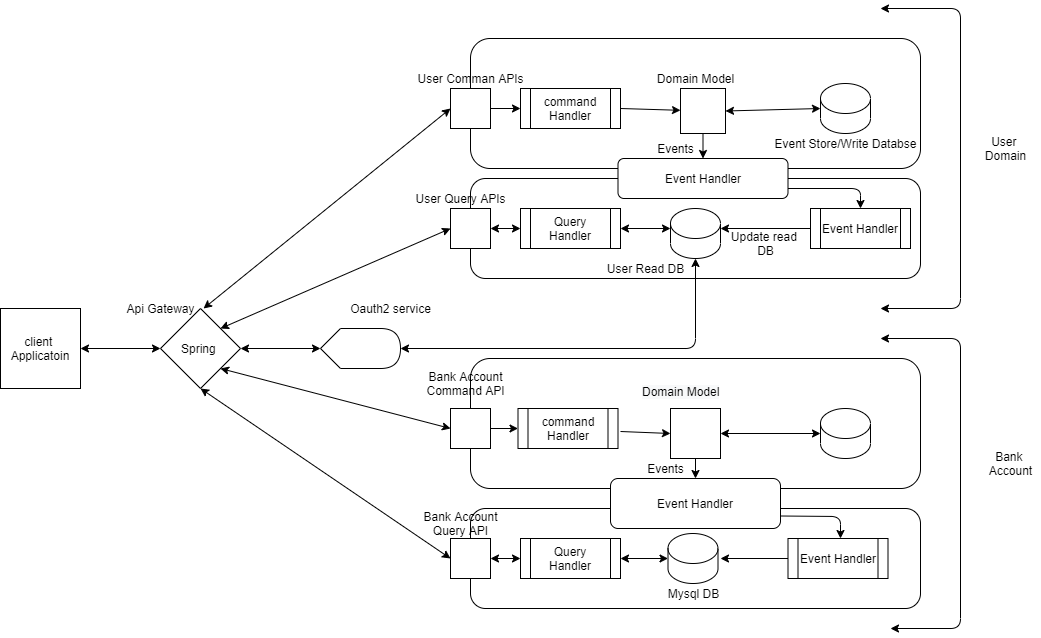

The diagram above was exported from draw.io. Its source (the exported page's mxGraphModel, read from the mxfile embedded in the PNG):
<mxGraphModel dx="849" dy="1590" grid="1" gridSize="10" guides="1" tooltips="1" connect="1" arrows="1" fold="1" page="1" pageScale="1" pageWidth="850" pageHeight="1100" math="0" shadow="0">
  <root>
    <mxCell id="0" />
    <mxCell id="1" parent="0" />
    <mxCell id="Q-kc4Sg5_urtsn6Ku7JY-1" value="client&amp;nbsp;&lt;br&gt;Applicatoin" style="whiteSpace=wrap;html=1;aspect=fixed;" parent="1" vertex="1">
      <mxGeometry x="40" y="160" width="80" height="80" as="geometry" />
    </mxCell>
    <mxCell id="Q-kc4Sg5_urtsn6Ku7JY-2" value="Spring&amp;nbsp;" style="rhombus;whiteSpace=wrap;html=1;" parent="1" vertex="1">
      <mxGeometry x="200" y="160" width="80" height="80" as="geometry" />
    </mxCell>
    <mxCell id="Q-kc4Sg5_urtsn6Ku7JY-4" value="" style="endArrow=classic;startArrow=classic;html=1;entryX=0;entryY=0.5;entryDx=0;entryDy=0;exitX=1;exitY=0.5;exitDx=0;exitDy=0;" parent="1" source="Q-kc4Sg5_urtsn6Ku7JY-1" target="Q-kc4Sg5_urtsn6Ku7JY-2" edge="1">
      <mxGeometry width="50" height="50" relative="1" as="geometry">
        <mxPoint x="400" y="270" as="sourcePoint" />
        <mxPoint x="450" y="220" as="targetPoint" />
        <Array as="points">
          <mxPoint x="120" y="200" />
        </Array>
      </mxGeometry>
    </mxCell>
    <mxCell id="Q-kc4Sg5_urtsn6Ku7JY-5" value="" style="endArrow=classic;startArrow=classic;html=1;entryX=1;entryY=0.5;entryDx=0;entryDy=0;exitX=0;exitY=0.5;exitDx=0;exitDy=0;" parent="1" target="Q-kc4Sg5_urtsn6Ku7JY-2" edge="1">
      <mxGeometry width="50" height="50" relative="1" as="geometry">
        <mxPoint x="360" y="200" as="sourcePoint" />
        <mxPoint x="450" y="220" as="targetPoint" />
      </mxGeometry>
    </mxCell>
    <mxCell id="Q-kc4Sg5_urtsn6Ku7JY-8" value="&lt;span&gt;Api Gateway&lt;/span&gt;" style="text;html=1;align=center;verticalAlign=middle;resizable=0;points=[];autosize=1;strokeColor=none;" parent="1" vertex="1">
      <mxGeometry x="160" y="150" width="80" height="20" as="geometry" />
    </mxCell>
    <mxCell id="Q-kc4Sg5_urtsn6Ku7JY-13" value="" style="rounded=1;whiteSpace=wrap;html=1;" parent="1" vertex="1">
      <mxGeometry x="510" y="-110" width="450" height="130" as="geometry" />
    </mxCell>
    <mxCell id="Q-kc4Sg5_urtsn6Ku7JY-6" value="" style="whiteSpace=wrap;html=1;aspect=fixed;" parent="1" vertex="1">
      <mxGeometry x="490" y="-60" width="40" height="40" as="geometry" />
    </mxCell>
    <mxCell id="Q-kc4Sg5_urtsn6Ku7JY-7" value="User Comman APIs" style="text;html=1;align=center;verticalAlign=middle;resizable=0;points=[];autosize=1;strokeColor=none;" parent="1" vertex="1">
      <mxGeometry x="450" y="-80" width="120" height="20" as="geometry" />
    </mxCell>
    <mxCell id="Q-kc4Sg5_urtsn6Ku7JY-14" value="" style="rounded=1;whiteSpace=wrap;html=1;" parent="1" vertex="1">
      <mxGeometry x="510" y="30" width="450" height="100" as="geometry" />
    </mxCell>
    <mxCell id="Q-kc4Sg5_urtsn6Ku7JY-11" value="User Query APIs" style="text;html=1;align=center;verticalAlign=middle;resizable=0;points=[];autosize=1;strokeColor=none;" parent="1" vertex="1">
      <mxGeometry x="450" y="40" width="100" height="20" as="geometry" />
    </mxCell>
    <mxCell id="Q-kc4Sg5_urtsn6Ku7JY-9" value="" style="whiteSpace=wrap;html=1;aspect=fixed;" parent="1" vertex="1">
      <mxGeometry x="490" y="60" width="40" height="40" as="geometry" />
    </mxCell>
    <mxCell id="Q-kc4Sg5_urtsn6Ku7JY-16" value="command&lt;br&gt;Handler" style="shape=process;whiteSpace=wrap;html=1;backgroundOutline=1;" parent="1" vertex="1">
      <mxGeometry x="560" y="-60" width="100" height="40" as="geometry" />
    </mxCell>
    <mxCell id="Q-kc4Sg5_urtsn6Ku7JY-17" value="Query Handler&lt;br&gt;" style="shape=process;whiteSpace=wrap;html=1;backgroundOutline=1;" parent="1" vertex="1">
      <mxGeometry x="560" y="60" width="100" height="40" as="geometry" />
    </mxCell>
    <mxCell id="Q-kc4Sg5_urtsn6Ku7JY-18" value="" style="shape=cylinder3;whiteSpace=wrap;html=1;boundedLbl=1;backgroundOutline=1;size=15;" parent="1" vertex="1">
      <mxGeometry x="710" y="60" width="50" height="50" as="geometry" />
    </mxCell>
    <mxCell id="Q-kc4Sg5_urtsn6Ku7JY-19" value="" style="shape=cylinder3;whiteSpace=wrap;html=1;boundedLbl=1;backgroundOutline=1;size=15;" parent="1" vertex="1">
      <mxGeometry x="860" y="-65" width="50" height="50" as="geometry" />
    </mxCell>
    <mxCell id="Q-kc4Sg5_urtsn6Ku7JY-20" value="" style="whiteSpace=wrap;html=1;aspect=fixed;" parent="1" vertex="1">
      <mxGeometry x="720" y="-60" width="45" height="45" as="geometry" />
    </mxCell>
    <mxCell id="Q-kc4Sg5_urtsn6Ku7JY-21" value="" style="shape=display;whiteSpace=wrap;html=1;" parent="1" vertex="1">
      <mxGeometry x="360" y="180" width="80" height="40" as="geometry" />
    </mxCell>
    <mxCell id="Q-kc4Sg5_urtsn6Ku7JY-22" value="Oauth2 service&lt;br&gt;" style="text;html=1;align=center;verticalAlign=middle;resizable=0;points=[];autosize=1;strokeColor=none;" parent="1" vertex="1">
      <mxGeometry x="380" y="150" width="100" height="20" as="geometry" />
    </mxCell>
    <mxCell id="Q-kc4Sg5_urtsn6Ku7JY-24" value="Event Handler" style="shape=process;whiteSpace=wrap;html=1;backgroundOutline=1;" parent="1" vertex="1">
      <mxGeometry x="850" y="60" width="100" height="40" as="geometry" />
    </mxCell>
    <mxCell id="Q-kc4Sg5_urtsn6Ku7JY-25" value="" style="endArrow=classic;startArrow=classic;html=1;exitX=1.038;exitY=0.5;exitDx=0;exitDy=0;exitPerimeter=0;entryX=0;entryY=0.5;entryDx=0;entryDy=0;" parent="1" source="Q-kc4Sg5_urtsn6Ku7JY-8" target="Q-kc4Sg5_urtsn6Ku7JY-6" edge="1">
      <mxGeometry width="50" height="50" relative="1" as="geometry">
        <mxPoint x="610" y="150" as="sourcePoint" />
        <mxPoint x="660" y="100" as="targetPoint" />
      </mxGeometry>
    </mxCell>
    <mxCell id="Q-kc4Sg5_urtsn6Ku7JY-27" value="" style="endArrow=classic;startArrow=classic;html=1;exitX=1;exitY=0;exitDx=0;exitDy=0;entryX=0;entryY=0.5;entryDx=0;entryDy=0;entryPerimeter=0;" parent="1" source="Q-kc4Sg5_urtsn6Ku7JY-2" target="Q-kc4Sg5_urtsn6Ku7JY-9" edge="1">
      <mxGeometry width="50" height="50" relative="1" as="geometry">
        <mxPoint x="610" y="150" as="sourcePoint" />
        <mxPoint x="660" y="100" as="targetPoint" />
      </mxGeometry>
    </mxCell>
    <mxCell id="Q-kc4Sg5_urtsn6Ku7JY-28" value="" style="endArrow=classic;startArrow=classic;html=1;exitX=0;exitY=0.5;exitDx=0;exitDy=0;entryX=1;entryY=0.5;entryDx=0;entryDy=0;" parent="1" source="Q-kc4Sg5_urtsn6Ku7JY-17" target="Q-kc4Sg5_urtsn6Ku7JY-9" edge="1">
      <mxGeometry width="50" height="50" relative="1" as="geometry">
        <mxPoint x="610" y="150" as="sourcePoint" />
        <mxPoint x="540" y="80" as="targetPoint" />
      </mxGeometry>
    </mxCell>
    <mxCell id="Q-kc4Sg5_urtsn6Ku7JY-32" value="Domain Model" style="text;html=1;align=center;verticalAlign=middle;resizable=0;points=[];autosize=1;strokeColor=none;" parent="1" vertex="1">
      <mxGeometry x="690" y="-80" width="90" height="20" as="geometry" />
    </mxCell>
    <mxCell id="Q-kc4Sg5_urtsn6Ku7JY-34" value="" style="endArrow=classic;html=1;exitX=1;exitY=0.5;exitDx=0;exitDy=0;entryX=0;entryY=0.5;entryDx=0;entryDy=0;" parent="1" source="Q-kc4Sg5_urtsn6Ku7JY-6" target="Q-kc4Sg5_urtsn6Ku7JY-16" edge="1">
      <mxGeometry width="50" height="50" relative="1" as="geometry">
        <mxPoint x="610" y="150" as="sourcePoint" />
        <mxPoint x="660" y="100" as="targetPoint" />
      </mxGeometry>
    </mxCell>
    <mxCell id="Q-kc4Sg5_urtsn6Ku7JY-35" value="" style="endArrow=classic;html=1;exitX=1;exitY=0.5;exitDx=0;exitDy=0;" parent="1" source="Q-kc4Sg5_urtsn6Ku7JY-16" target="Q-kc4Sg5_urtsn6Ku7JY-20" edge="1">
      <mxGeometry width="50" height="50" relative="1" as="geometry">
        <mxPoint x="610" y="150" as="sourcePoint" />
        <mxPoint x="660" y="100" as="targetPoint" />
      </mxGeometry>
    </mxCell>
    <mxCell id="Q-kc4Sg5_urtsn6Ku7JY-36" value="" style="endArrow=classic;startArrow=classic;html=1;entryX=0;entryY=0.5;entryDx=0;entryDy=0;entryPerimeter=0;exitX=1;exitY=0.5;exitDx=0;exitDy=0;" parent="1" source="Q-kc4Sg5_urtsn6Ku7JY-20" target="Q-kc4Sg5_urtsn6Ku7JY-19" edge="1">
      <mxGeometry width="50" height="50" relative="1" as="geometry">
        <mxPoint x="610" y="150" as="sourcePoint" />
        <mxPoint x="660" y="100" as="targetPoint" />
      </mxGeometry>
    </mxCell>
    <mxCell id="Q-kc4Sg5_urtsn6Ku7JY-37" value="Event Store/Write Databse" style="text;html=1;align=center;verticalAlign=middle;resizable=0;points=[];autosize=1;strokeColor=none;" parent="1" vertex="1">
      <mxGeometry x="805" y="-15" width="160" height="20" as="geometry" />
    </mxCell>
    <mxCell id="Q-kc4Sg5_urtsn6Ku7JY-38" value="Event Handler" style="rounded=1;whiteSpace=wrap;html=1;" parent="1" vertex="1">
      <mxGeometry x="657.5" y="10" width="170" height="40" as="geometry" />
    </mxCell>
    <mxCell id="Q-kc4Sg5_urtsn6Ku7JY-39" value="" style="endArrow=classic;html=1;exitX=0.5;exitY=1;exitDx=0;exitDy=0;entryX=0.5;entryY=0;entryDx=0;entryDy=0;" parent="1" source="Q-kc4Sg5_urtsn6Ku7JY-20" target="Q-kc4Sg5_urtsn6Ku7JY-38" edge="1">
      <mxGeometry width="50" height="50" relative="1" as="geometry">
        <mxPoint x="610" y="150" as="sourcePoint" />
        <mxPoint x="660" y="100" as="targetPoint" />
      </mxGeometry>
    </mxCell>
    <mxCell id="Q-kc4Sg5_urtsn6Ku7JY-40" value="Events" style="text;html=1;align=center;verticalAlign=middle;resizable=0;points=[];autosize=1;strokeColor=none;" parent="1" vertex="1">
      <mxGeometry x="690" y="-10" width="50" height="20" as="geometry" />
    </mxCell>
    <mxCell id="Q-kc4Sg5_urtsn6Ku7JY-41" value="" style="endArrow=classic;html=1;entryX=0.5;entryY=0;entryDx=0;entryDy=0;exitX=1;exitY=0.75;exitDx=0;exitDy=0;" parent="1" source="Q-kc4Sg5_urtsn6Ku7JY-38" target="Q-kc4Sg5_urtsn6Ku7JY-24" edge="1">
      <mxGeometry width="50" height="50" relative="1" as="geometry">
        <mxPoint x="610" y="150" as="sourcePoint" />
        <mxPoint x="660" y="100" as="targetPoint" />
        <Array as="points">
          <mxPoint x="900" y="40" />
        </Array>
      </mxGeometry>
    </mxCell>
    <mxCell id="Q-kc4Sg5_urtsn6Ku7JY-42" value="User Read DB" style="text;html=1;align=center;verticalAlign=middle;resizable=0;points=[];autosize=1;strokeColor=none;" parent="1" vertex="1">
      <mxGeometry x="640" y="110" width="90" height="20" as="geometry" />
    </mxCell>
    <mxCell id="Q-kc4Sg5_urtsn6Ku7JY-43" value="" style="endArrow=classic;html=1;exitX=0;exitY=0.5;exitDx=0;exitDy=0;entryX=1;entryY=0;entryDx=0;entryDy=20;entryPerimeter=0;" parent="1" source="Q-kc4Sg5_urtsn6Ku7JY-24" target="Q-kc4Sg5_urtsn6Ku7JY-18" edge="1">
      <mxGeometry width="50" height="50" relative="1" as="geometry">
        <mxPoint x="610" y="150" as="sourcePoint" />
        <mxPoint x="660" y="100" as="targetPoint" />
      </mxGeometry>
    </mxCell>
    <mxCell id="Q-kc4Sg5_urtsn6Ku7JY-44" value="Update read &lt;br&gt;DB" style="text;html=1;align=center;verticalAlign=middle;resizable=0;points=[];autosize=1;strokeColor=none;" parent="1" vertex="1">
      <mxGeometry x="765" y="80" width="80" height="30" as="geometry" />
    </mxCell>
    <mxCell id="Q-kc4Sg5_urtsn6Ku7JY-48" value="" style="endArrow=classic;startArrow=classic;html=1;exitX=1;exitY=0.5;exitDx=0;exitDy=0;exitPerimeter=0;" parent="1" source="Q-kc4Sg5_urtsn6Ku7JY-21" edge="1">
      <mxGeometry width="50" height="50" relative="1" as="geometry">
        <mxPoint x="610" y="140" as="sourcePoint" />
        <mxPoint x="735" y="110" as="targetPoint" />
        <Array as="points">
          <mxPoint x="735" y="200" />
        </Array>
      </mxGeometry>
    </mxCell>
    <mxCell id="Q-kc4Sg5_urtsn6Ku7JY-52" value="" style="endArrow=classic;startArrow=classic;html=1;" parent="1" edge="1">
      <mxGeometry width="50" height="50" relative="1" as="geometry">
        <mxPoint x="920" y="160" as="sourcePoint" />
        <mxPoint x="920" y="-140" as="targetPoint" />
        <Array as="points">
          <mxPoint x="1000" y="160" />
          <mxPoint x="1000" y="-140" />
        </Array>
      </mxGeometry>
    </mxCell>
    <mxCell id="Q-kc4Sg5_urtsn6Ku7JY-53" value="User &lt;br&gt;Domain" style="text;html=1;align=center;verticalAlign=middle;resizable=0;points=[];autosize=1;strokeColor=none;" parent="1" vertex="1">
      <mxGeometry x="1015" y="-15" width="60" height="30" as="geometry" />
    </mxCell>
    <mxCell id="Q-kc4Sg5_urtsn6Ku7JY-55" value="" style="rounded=1;whiteSpace=wrap;html=1;" parent="1" vertex="1">
      <mxGeometry x="510" y="210" width="450" height="130" as="geometry" />
    </mxCell>
    <mxCell id="Q-kc4Sg5_urtsn6Ku7JY-56" value="" style="whiteSpace=wrap;html=1;aspect=fixed;" parent="1" vertex="1">
      <mxGeometry x="490" y="260" width="40" height="40" as="geometry" />
    </mxCell>
    <mxCell id="Q-kc4Sg5_urtsn6Ku7JY-57" value="command&lt;br&gt;Handler" style="shape=process;whiteSpace=wrap;html=1;backgroundOutline=1;" parent="1" vertex="1">
      <mxGeometry x="557.5" y="260" width="100" height="40" as="geometry" />
    </mxCell>
    <mxCell id="Q-kc4Sg5_urtsn6Ku7JY-58" value="" style="whiteSpace=wrap;html=1;aspect=fixed;" parent="1" vertex="1">
      <mxGeometry x="710" y="260" width="50" height="50" as="geometry" />
    </mxCell>
    <mxCell id="Q-kc4Sg5_urtsn6Ku7JY-59" value="" style="shape=cylinder3;whiteSpace=wrap;html=1;boundedLbl=1;backgroundOutline=1;size=15;" parent="1" vertex="1">
      <mxGeometry x="860" y="260" width="50" height="50" as="geometry" />
    </mxCell>
    <mxCell id="Q-kc4Sg5_urtsn6Ku7JY-60" value="Bank Account&lt;br&gt;Command API" style="text;html=1;align=center;verticalAlign=middle;resizable=0;points=[];autosize=1;strokeColor=none;" parent="1" vertex="1">
      <mxGeometry x="460" y="220" width="90" height="30" as="geometry" />
    </mxCell>
    <mxCell id="Q-kc4Sg5_urtsn6Ku7JY-61" value="" style="rounded=1;whiteSpace=wrap;html=1;" parent="1" vertex="1">
      <mxGeometry x="510" y="360" width="450" height="100" as="geometry" />
    </mxCell>
    <mxCell id="Q-kc4Sg5_urtsn6Ku7JY-62" value="Event Handler" style="rounded=1;whiteSpace=wrap;html=1;" parent="1" vertex="1">
      <mxGeometry x="650" y="330" width="170" height="50" as="geometry" />
    </mxCell>
    <mxCell id="Q-kc4Sg5_urtsn6Ku7JY-63" value="" style="endArrow=classic;startArrow=classic;html=1;exitX=1;exitY=1;exitDx=0;exitDy=0;entryX=0;entryY=0.5;entryDx=0;entryDy=0;" parent="1" source="Q-kc4Sg5_urtsn6Ku7JY-2" target="Q-kc4Sg5_urtsn6Ku7JY-56" edge="1">
      <mxGeometry width="50" height="50" relative="1" as="geometry">
        <mxPoint x="610" y="300" as="sourcePoint" />
        <mxPoint x="660" y="250" as="targetPoint" />
      </mxGeometry>
    </mxCell>
    <mxCell id="Q-kc4Sg5_urtsn6Ku7JY-64" value="" style="endArrow=classic;html=1;exitX=1;exitY=0.5;exitDx=0;exitDy=0;entryX=0;entryY=0.5;entryDx=0;entryDy=0;" parent="1" source="Q-kc4Sg5_urtsn6Ku7JY-56" target="Q-kc4Sg5_urtsn6Ku7JY-57" edge="1">
      <mxGeometry width="50" height="50" relative="1" as="geometry">
        <mxPoint x="610" y="200" as="sourcePoint" />
        <mxPoint x="660" y="150" as="targetPoint" />
      </mxGeometry>
    </mxCell>
    <mxCell id="Q-kc4Sg5_urtsn6Ku7JY-65" value="" style="endArrow=classic;html=1;entryX=0;entryY=0.5;entryDx=0;entryDy=0;" parent="1" target="Q-kc4Sg5_urtsn6Ku7JY-58" edge="1">
      <mxGeometry width="50" height="50" relative="1" as="geometry">
        <mxPoint x="660" y="283" as="sourcePoint" />
        <mxPoint x="730" y="-28.181818181818244" as="targetPoint" />
        <Array as="points" />
      </mxGeometry>
    </mxCell>
    <mxCell id="Q-kc4Sg5_urtsn6Ku7JY-67" value="" style="endArrow=classic;startArrow=classic;html=1;entryX=0;entryY=0.5;entryDx=0;entryDy=0;entryPerimeter=0;" parent="1" target="Q-kc4Sg5_urtsn6Ku7JY-59" edge="1">
      <mxGeometry width="50" height="50" relative="1" as="geometry">
        <mxPoint x="760" y="285" as="sourcePoint" />
        <mxPoint x="500" y="290" as="targetPoint" />
      </mxGeometry>
    </mxCell>
    <mxCell id="Q-kc4Sg5_urtsn6Ku7JY-68" value="" style="whiteSpace=wrap;html=1;aspect=fixed;" parent="1" vertex="1">
      <mxGeometry x="490" y="390" width="40" height="40" as="geometry" />
    </mxCell>
    <mxCell id="Q-kc4Sg5_urtsn6Ku7JY-69" value="Query&lt;br&gt;Handler" style="shape=process;whiteSpace=wrap;html=1;backgroundOutline=1;" parent="1" vertex="1">
      <mxGeometry x="560" y="390" width="100" height="40" as="geometry" />
    </mxCell>
    <mxCell id="Q-kc4Sg5_urtsn6Ku7JY-70" value="" style="shape=cylinder3;whiteSpace=wrap;html=1;boundedLbl=1;backgroundOutline=1;size=15;" parent="1" vertex="1">
      <mxGeometry x="707.5" y="385" width="50" height="50" as="geometry" />
    </mxCell>
    <mxCell id="Q-kc4Sg5_urtsn6Ku7JY-71" value="Event Handler" style="shape=process;whiteSpace=wrap;html=1;backgroundOutline=1;" parent="1" vertex="1">
      <mxGeometry x="827.5" y="390" width="100" height="40" as="geometry" />
    </mxCell>
    <mxCell id="Q-kc4Sg5_urtsn6Ku7JY-74" value="" style="endArrow=classic;startArrow=classic;html=1;entryX=0;entryY=0;entryDx=0;entryDy=20;entryPerimeter=0;exitX=1;exitY=0.5;exitDx=0;exitDy=0;" parent="1" source="Q-kc4Sg5_urtsn6Ku7JY-17" target="Q-kc4Sg5_urtsn6Ku7JY-18" edge="1">
      <mxGeometry width="50" height="50" relative="1" as="geometry">
        <mxPoint x="670" y="85" as="sourcePoint" />
        <mxPoint x="660" y="250" as="targetPoint" />
      </mxGeometry>
    </mxCell>
    <mxCell id="Q-kc4Sg5_urtsn6Ku7JY-77" value="&lt;span style=&quot;color: rgb(0, 0, 0); font-family: helvetica; font-size: 12px; font-style: normal; font-weight: 400; letter-spacing: normal; text-align: center; text-indent: 0px; text-transform: none; word-spacing: 0px; background-color: rgb(248, 249, 250); display: inline; float: none;&quot;&gt;Domain Model&lt;/span&gt;" style="text;whiteSpace=wrap;html=1;" parent="1" vertex="1">
      <mxGeometry x="680" y="230" width="100" height="30" as="geometry" />
    </mxCell>
    <mxCell id="Q-kc4Sg5_urtsn6Ku7JY-80" value="" style="endArrow=classic;html=1;exitX=0.5;exitY=1;exitDx=0;exitDy=0;entryX=0.5;entryY=0;entryDx=0;entryDy=0;" parent="1" source="Q-kc4Sg5_urtsn6Ku7JY-58" target="Q-kc4Sg5_urtsn6Ku7JY-62" edge="1">
      <mxGeometry width="50" height="50" relative="1" as="geometry">
        <mxPoint x="610" y="410" as="sourcePoint" />
        <mxPoint x="730" y="330" as="targetPoint" />
      </mxGeometry>
    </mxCell>
    <mxCell id="Q-kc4Sg5_urtsn6Ku7JY-81" value="Events&lt;br&gt;" style="text;html=1;align=center;verticalAlign=middle;resizable=0;points=[];autosize=1;strokeColor=none;" parent="1" vertex="1">
      <mxGeometry x="680" y="310" width="50" height="20" as="geometry" />
    </mxCell>
    <mxCell id="Q-kc4Sg5_urtsn6Ku7JY-82" value="" style="endArrow=classic;html=1;exitX=1;exitY=0.75;exitDx=0;exitDy=0;" parent="1" source="Q-kc4Sg5_urtsn6Ku7JY-62" edge="1">
      <mxGeometry width="50" height="50" relative="1" as="geometry">
        <mxPoint x="610" y="410" as="sourcePoint" />
        <mxPoint x="880" y="390" as="targetPoint" />
        <Array as="points">
          <mxPoint x="880" y="368" />
        </Array>
      </mxGeometry>
    </mxCell>
    <mxCell id="Q-kc4Sg5_urtsn6Ku7JY-83" value="" style="endArrow=classic;html=1;exitX=0;exitY=0.5;exitDx=0;exitDy=0;" parent="1" source="Q-kc4Sg5_urtsn6Ku7JY-71" edge="1">
      <mxGeometry width="50" height="50" relative="1" as="geometry">
        <mxPoint x="610" y="410" as="sourcePoint" />
        <mxPoint x="760" y="410" as="targetPoint" />
      </mxGeometry>
    </mxCell>
    <mxCell id="Q-kc4Sg5_urtsn6Ku7JY-84" value="" style="endArrow=classic;startArrow=classic;html=1;entryX=0.5;entryY=1;entryDx=0;entryDy=0;exitX=0;exitY=0.5;exitDx=0;exitDy=0;" parent="1" source="Q-kc4Sg5_urtsn6Ku7JY-68" target="Q-kc4Sg5_urtsn6Ku7JY-2" edge="1">
      <mxGeometry width="50" height="50" relative="1" as="geometry">
        <mxPoint x="610" y="410" as="sourcePoint" />
        <mxPoint x="660" y="360" as="targetPoint" />
      </mxGeometry>
    </mxCell>
    <mxCell id="Q-kc4Sg5_urtsn6Ku7JY-85" value="" style="endArrow=classic;startArrow=classic;html=1;exitX=1;exitY=0.5;exitDx=0;exitDy=0;entryX=0;entryY=0.5;entryDx=0;entryDy=0;" parent="1" source="Q-kc4Sg5_urtsn6Ku7JY-68" target="Q-kc4Sg5_urtsn6Ku7JY-69" edge="1">
      <mxGeometry width="50" height="50" relative="1" as="geometry">
        <mxPoint x="610" y="410" as="sourcePoint" />
        <mxPoint x="660" y="360" as="targetPoint" />
      </mxGeometry>
    </mxCell>
    <mxCell id="Q-kc4Sg5_urtsn6Ku7JY-87" value="" style="endArrow=classic;startArrow=classic;html=1;exitX=1;exitY=0.5;exitDx=0;exitDy=0;entryX=0;entryY=0.5;entryDx=0;entryDy=0;entryPerimeter=0;" parent="1" source="Q-kc4Sg5_urtsn6Ku7JY-69" target="Q-kc4Sg5_urtsn6Ku7JY-70" edge="1">
      <mxGeometry width="50" height="50" relative="1" as="geometry">
        <mxPoint x="610" y="410" as="sourcePoint" />
        <mxPoint x="660" y="360" as="targetPoint" />
      </mxGeometry>
    </mxCell>
    <mxCell id="Q-kc4Sg5_urtsn6Ku7JY-88" value="Bank Account&lt;br&gt;Query API" style="text;html=1;align=center;verticalAlign=middle;resizable=0;points=[];autosize=1;strokeColor=none;" parent="1" vertex="1">
      <mxGeometry x="455" y="360" width="90" height="30" as="geometry" />
    </mxCell>
    <mxCell id="Q-kc4Sg5_urtsn6Ku7JY-89" value="Mysql DB" style="text;html=1;align=center;verticalAlign=middle;resizable=0;points=[];autosize=1;strokeColor=none;" parent="1" vertex="1">
      <mxGeometry x="697.5" y="435" width="70" height="20" as="geometry" />
    </mxCell>
    <mxCell id="Q-kc4Sg5_urtsn6Ku7JY-90" value="" style="endArrow=classic;startArrow=classic;html=1;" parent="1" edge="1">
      <mxGeometry width="50" height="50" relative="1" as="geometry">
        <mxPoint x="930" y="480" as="sourcePoint" />
        <mxPoint x="920" y="190" as="targetPoint" />
        <Array as="points">
          <mxPoint x="1000" y="480" />
          <mxPoint x="1000" y="190" />
        </Array>
      </mxGeometry>
    </mxCell>
    <mxCell id="Q-kc4Sg5_urtsn6Ku7JY-91" value="Bank &lt;br&gt;Account" style="text;html=1;align=center;verticalAlign=middle;resizable=0;points=[];autosize=1;strokeColor=none;" parent="1" vertex="1">
      <mxGeometry x="1020" y="300" width="60" height="30" as="geometry" />
    </mxCell>
  </root>
</mxGraphModel>